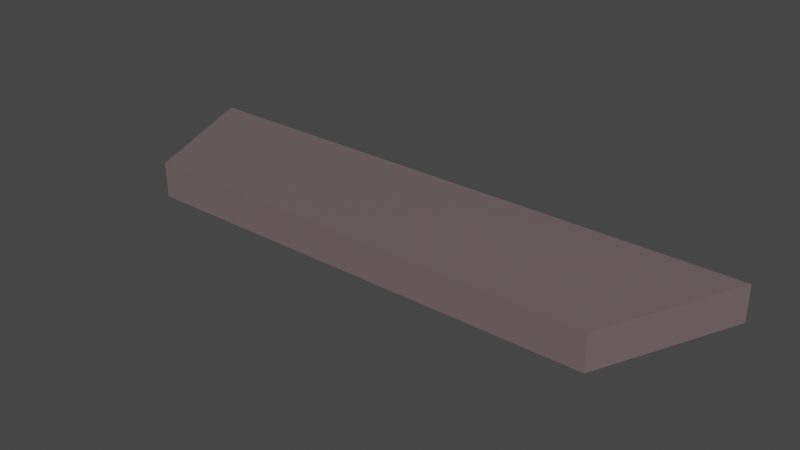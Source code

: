 # Source: World_PillarSlab.blend  (saved by Blender 3.3.6; exported with 4.5.12 LTS)
import bpy
from mathutils import Matrix  # noqa: F401  (used for matrix-valued properties, if any)

bpy.ops.wm.read_factory_settings(use_empty=True)
scene = bpy.context.scene
scene.name = 'Scene'

# ---- collections
col_collection = bpy.data.collections.new('Collection'); scene.collection.children.link(col_collection)

# ---- materials (node trees are filled in below, after node groups)
mat_slabmat = bpy.data.materials.new('SlabMat')
mat_slabmat.alpha_threshold = 0.0
mat_slabmat.use_transparent_shadow = False
mat_slabmat.roughness = 0.5
mat_slabmat.line_color = (0.0, 0.0, 0.0, 1.0)

# ---- material node trees
mat_slabmat.use_nodes = True; mat_slabmat.node_tree.nodes.clear()
_N = mat_slabmat.node_tree.nodes; _L = mat_slabmat.node_tree.links
n0 = _N.new('ShaderNodeOutputMaterial'); n0.name = 'Material Output'; n0.location = (300, 300)
n1 = _N.new('ShaderNodeBsdfPrincipled'); n1.name = 'Principled BSDF'; n1.location = (10, 300)
n1.distribution = 'GGX'
n1.subsurface_method = 'RANDOM_WALK_SKIN'
n1.inputs[0].default_value = (0.1626, 0.1241, 0.1241, 1.0)
n1.inputs[3].default_value = 1.45
n1.inputs[27].default_value = (0.0, 0.0, 0.0, 1.0)
n1.inputs[28].default_value = 1.0
_L.new(n1.outputs[0], n0.inputs[0])
n0.is_active_output = True

# ---- world
world_world = bpy.data.worlds.new('World'); scene.world = world_world
world_world.use_nodes = True; world_world.node_tree.nodes.clear()
_N = world_world.node_tree.nodes; _L = world_world.node_tree.links
n0 = _N.new('ShaderNodeOutputWorld'); n0.name = 'World Output'; n0.location = (300, 300)
n1 = _N.new('ShaderNodeBackground'); n1.name = 'Background'; n1.location = (10, 300)
n1.inputs[0].default_value = (0.05088, 0.05088, 0.05088, 1.0)
_L.new(n1.outputs[0], n0.inputs[0])
n0.is_active_output = True
world_world.color = (0.05088, 0.05088, 0.05088)
world_world.use_sun_shadow = False
world_world.sun_shadow_jitter_overblur = 0.0

# ---- meshes
me_cube_001 = bpy.data.meshes.new('Cube.001')
me_cube_001.from_pydata([(-7.705, -2.0, -0.5), (-7.705, -2.0, 0.5), (-6.114, 2.0, -0.5), (-6.114, 2.0, 0.5), (7.705, -2.0, -0.5), (7.705, -2.0, 0.5), (6.111, 2.0, -0.5), (6.111, 2.0, 0.5)], [], [(0, 1, 3, 2), (2, 3, 7, 6), (6, 7, 5, 4), (4, 5, 1, 0), (2, 6, 4, 0), (7, 3, 1, 5)])
_uv = me_cube_001.uv_layers.new(name='UVMap')
_uv.uv.foreach_set('vector', [0.375, 0.0, 0.625, 0.0, 0.625, 0.25, 0.375, 0.25, 0.375, 0.25, 0.625, 0.25, 0.625, 0.5, 0.375, 0.5, 0.375, 0.5, 0.625, 0.5, 0.625, 0.75, 0.375, 0.75, 0.375, 0.75, 0.625, 0.75, 0.625, 1.0, 0.375, 1.0, 0.125, 0.5, 0.375, 0.5, 0.375, 0.75, 0.125, 0.75, 0.625, 0.5, 0.875, 0.5, 0.875, 0.75, 0.625, 0.75])
me_cube_001.materials.append(mat_slabmat)
me_cube_001.update()

# ---- objects
ob_cube = bpy.data.objects.new('Cube', me_cube_001)

# ---- transforms, parenting, visibility, modifiers, constraints
ob_cube.location = (0.0, 0.0, 0.0)
ob_cube.scale = (-0.8892, -0.8181, -0.8181)

# ---- collection membership
col_collection.objects.link(ob_cube)

# ---- scene / render settings (as saved in the file)
scene.frame_start = 1; scene.frame_end = 250; scene.frame_set(1)
scene.render.engine = 'BLENDER_EEVEE_NEXT'
scene.cycles.sampling_pattern = 'TABULATED_SOBOL'
scene.cycles.use_light_tree = False
scene.view_settings.view_transform = 'Filmic'
bpy.context.view_layer.update()

# ---- added for rendering (the .blend has no active camera and no usable light): camera, sun
cam_auto = bpy.data.cameras.new('AutoCamera')
cam_auto.lens = 50.0
cam_auto.sensor_width = 36.0
cam_auto.clip_end = 1000.0
ob_auto_camera = bpy.data.objects.new('AutoCamera', cam_auto)
scene.collection.objects.link(ob_auto_camera)
ob_auto_camera.location = (13.056, -15.6672, 10.4448)
ob_auto_camera.rotation_euler = (1.09748, -7.21219e-08, 0.694738)
scene.camera = ob_auto_camera
light_auto_sun = bpy.data.lights.new('AutoSun', 'SUN')
light_auto_sun.energy = 3.0
light_auto_sun.angle = 0.0523599
ob_auto_sun = bpy.data.objects.new('AutoSun', light_auto_sun)
scene.collection.objects.link(ob_auto_sun)
ob_auto_sun.rotation_euler = (0.872665, 0.174533, 0.523599)
bpy.context.view_layer.update()
